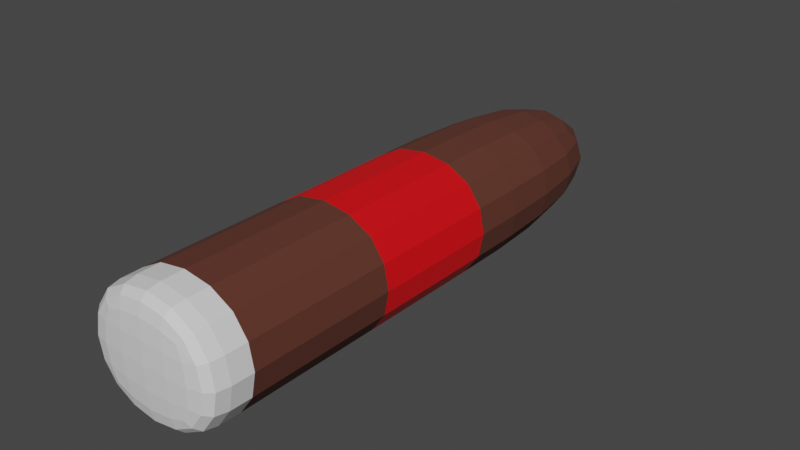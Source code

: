 # Source: Cigar.blend  (saved by Blender 2.90.8; exported with 4.5.12 LTS)
import bpy
from mathutils import Matrix  # noqa: F401  (used for matrix-valued properties, if any)

bpy.ops.wm.read_factory_settings(use_empty=True)
scene = bpy.context.scene
scene.name = 'Scene'

# ---- collections
col_collection = bpy.data.collections.new('Collection'); scene.collection.children.link(col_collection)

# ---- materials (node trees are filled in below, after node groups)
mat_wood = bpy.data.materials.new('Wood')
mat_wood.use_transparent_shadow = False
mat_material_001 = bpy.data.materials.new('Material.001')
mat_material_001.use_transparent_shadow = False
mat_red = bpy.data.materials.new('Red')
mat_red.use_transparent_shadow = False

# ---- material node trees
mat_wood.use_nodes = True; mat_wood.node_tree.nodes.clear()
_N = mat_wood.node_tree.nodes; _L = mat_wood.node_tree.links
n0 = _N.new('ShaderNodeBsdfPrincipled'); n0.name = 'Principled BSDF'; n0.location = (10, 300)
n0.distribution = 'GGX'
n0.subsurface_method = 'BURLEY'
n0.inputs[0].default_value = (0.1039, 0.02817, 0.01594, 1.0)
n0.inputs[2].default_value = 0.8909
n0.inputs[3].default_value = 1.45
n0.inputs[27].default_value = (0.0, 0.0, 0.0, 1.0)
n0.inputs[28].default_value = 1.0
n1 = _N.new('ShaderNodeOutputMaterial'); n1.name = 'Material Output'; n1.location = (300, 300)
_L.new(n0.outputs[0], n1.inputs[0])
n1.is_active_output = True
mat_material_001.use_nodes = True; mat_material_001.node_tree.nodes.clear()
_N = mat_material_001.node_tree.nodes; _L = mat_material_001.node_tree.links
n0 = _N.new('ShaderNodeBsdfPrincipled'); n0.name = 'Principled BSDF'; n0.location = (10, 300)
n0.distribution = 'GGX'
n0.subsurface_method = 'BURLEY'
n0.inputs[3].default_value = 1.45
n0.inputs[27].default_value = (0.0, 0.0, 0.0, 1.0)
n0.inputs[28].default_value = 1.0
n1 = _N.new('ShaderNodeOutputMaterial'); n1.name = 'Material Output'; n1.location = (300, 300)
_L.new(n0.outputs[0], n1.inputs[0])
n1.is_active_output = True
mat_red.use_nodes = True; mat_red.node_tree.nodes.clear()
_N = mat_red.node_tree.nodes; _L = mat_red.node_tree.links
n0 = _N.new('ShaderNodeBsdfPrincipled'); n0.name = 'Principled BSDF'; n0.location = (10, 300)
n0.distribution = 'GGX'
n0.subsurface_method = 'BURLEY'
n0.inputs[0].default_value = (0.8, 0.001876, 0.0056, 1.0)
n0.inputs[3].default_value = 1.45
n0.inputs[27].default_value = (0.0, 0.0, 0.0, 1.0)
n0.inputs[28].default_value = 1.0
n1 = _N.new('ShaderNodeOutputMaterial'); n1.name = 'Material Output'; n1.location = (300, 300)
_L.new(n0.outputs[0], n1.inputs[0])
n1.is_active_output = True

# ---- world
world_world = bpy.data.worlds.new('World'); scene.world = world_world
world_world.use_nodes = True; world_world.node_tree.nodes.clear()
_N = world_world.node_tree.nodes; _L = world_world.node_tree.links
n0 = _N.new('ShaderNodeOutputWorld'); n0.name = 'World Output'; n0.location = (300, 300)
n1 = _N.new('ShaderNodeBackground'); n1.name = 'Background'; n1.location = (10, 300)
n1.inputs[0].default_value = (0.05088, 0.05088, 0.05088, 1.0)
_L.new(n1.outputs[0], n0.inputs[0])
n0.is_active_output = True
world_world.color = (0.05088, 0.05088, 0.05088)
world_world.use_sun_shadow = False
world_world.sun_shadow_jitter_overblur = 0.0

# ---- meshes
me_cube_003 = bpy.data.meshes.new('Cube.003')
me_cube_003.from_pydata([(-1.0, -1.0, -1.0), (-1.0, -1.0, 1.0), (-1.0, 1.0, -1.0), (-1.0, 1.0, 1.0), (1.0, -1.0, -1.0), (1.0, -1.0, 1.0), (1.0, 1.0, -1.0), (1.0, 1.0, 1.0), (-1.0, -0.9429, -1.0), (-1.0, -0.9429, 1.0), (1.0, -0.9429, -1.0), (1.0, -0.9429, 1.0), (-1.0, -0.2566, 1.0), (-1.0, -0.01533, 1.0), (1.0, -0.2566, -1.0), (1.0, -0.01533, -1.0), (-1.0, -0.01533, -1.0), (-1.0, -0.2566, -1.0), (1.0, -0.01533, 1.0), (1.0, -0.2566, 1.0)], [], [(16, 13, 3, 2), (2, 3, 7, 6), (10, 11, 5, 4), (4, 5, 1, 0), (8, 10, 4, 0), (11, 9, 1, 5), (19, 12, 9, 11), (17, 14, 10, 8), (14, 19, 11, 10), (0, 1, 9, 8), (6, 7, 18, 15), (15, 18, 19, 14), (2, 6, 15, 16), (16, 15, 14, 17), (7, 3, 13, 18), (18, 13, 12, 19), (8, 9, 12, 17), (17, 12, 13, 16)])
me_cube_003.polygons.foreach_set('material_index', [0, 0, 1, 1, 1, 1, 0, 0, 0, 1, 0, 2, 0, 2, 0, 2, 0, 2])
_uv = me_cube_003.uv_layers.new(name='UVMap')
_uv.uv.foreach_set('vector', [0.375, 0.1652, 0.625, 0.1652, 0.625, 0.25, 0.375, 0.25, 0.375, 0.25, 0.625, 0.25, 0.625, 0.5, 0.375, 0.5, 0.375, 0.7006, 0.625, 0.7006, 0.625, 0.75, 0.375, 0.75, 0.375, 0.75, 0.625, 0.75, 0.625, 1.0, 0.375, 1.0, 0.125, 0.7006, 0.375, 0.7006, 0.375, 0.75, 0.125, 0.75, 0.625, 0.7006, 0.875, 0.7006, 0.875, 0.75, 0.625, 0.75, 0.625, 0.6517, 0.875, 0.6517, 0.875, 0.7006, 0.625, 0.7006, 0.125, 0.6517, 0.375, 0.6517, 0.375, 0.7006, 0.125, 0.7006, 0.375, 0.6517, 0.625, 0.6517, 0.625, 0.7006, 0.375, 0.7006, 0.375, 0.0, 0.625, 0.0, 0.625, 0.04936, 0.375, 0.04936, 0.375, 0.5, 0.625, 0.5, 0.625, 0.5848, 0.375, 0.5848, 0.375, 0.5848, 0.625, 0.5848, 0.625, 0.6517, 0.375, 0.6517, 0.125, 0.5, 0.375, 0.5, 0.375, 0.5848, 0.125, 0.5848, 0.125, 0.5848, 0.375, 0.5848, 0.375, 0.6517, 0.125, 0.6517, 0.625, 0.5, 0.875, 0.5, 0.875, 0.5848, 0.625, 0.5848, 0.625, 0.5848, 0.875, 0.5848, 0.875, 0.6517, 0.625, 0.6517, 0.375, 0.04936, 0.625, 0.04936, 0.625, 0.09828, 0.375, 0.09828, 0.375, 0.09828, 0.625, 0.09828, 0.625, 0.1652, 0.375, 0.1652])
me_cube_003.materials.append(mat_wood)
me_cube_003.materials.append(mat_material_001)
me_cube_003.materials.append(mat_red)
me_cube_003.use_remesh_fix_poles = True
me_cube_003.use_remesh_preserve_attributes = False
me_cube_003.use_mirror_vertex_groups = False
me_cube_003.update()

# ---- objects
ob_cube = bpy.data.objects.new('Cube', me_cube_003)

# ---- transforms, parenting, visibility, modifiers, constraints
ob_cube.location = (0.1451, 0.1558, 0.2986)
ob_cube.scale = (0.08469, 0.3301, 0.07459)
ob_cube.lineart.crease_threshold = 0.0
_m = ob_cube.modifiers.new('Subdivision', 'SUBSURF')
_m.uv_smooth = 'PRESERVE_CORNERS'

# ---- collection membership
col_collection.objects.link(ob_cube)

# ---- scene / render settings (as saved in the file)
scene.frame_start = 1; scene.frame_end = 250; scene.frame_set(1)
scene.render.engine = 'BLENDER_EEVEE_NEXT'
scene.cycles.use_denoising = False
scene.cycles.samples = 128
scene.cycles.sampling_pattern = 'TABULATED_SOBOL'
scene.cycles.use_adaptive_sampling = False
scene.cycles.use_light_tree = False
scene.view_settings.view_transform = 'Filmic'
bpy.context.view_layer.update()

# ---- added for rendering (the .blend has no active camera and no usable light): camera, sun
cam_auto = bpy.data.cameras.new('AutoCamera')
cam_auto.lens = 50.0
cam_auto.sensor_width = 36.0
cam_auto.clip_end = 1000.0
ob_auto_camera = bpy.data.objects.new('AutoCamera', cam_auto)
scene.collection.objects.link(ob_auto_camera)
ob_auto_camera.location = (0.790698, -0.618949, 0.815088)
ob_auto_camera.rotation_euler = (1.09748, -7.21219e-08, 0.694738)
scene.camera = ob_auto_camera
light_auto_sun = bpy.data.lights.new('AutoSun', 'SUN')
light_auto_sun.energy = 3.0
light_auto_sun.angle = 0.0523599
ob_auto_sun = bpy.data.objects.new('AutoSun', light_auto_sun)
scene.collection.objects.link(ob_auto_sun)
ob_auto_sun.rotation_euler = (0.872665, 0.174533, 0.523599)
bpy.context.view_layer.update()
